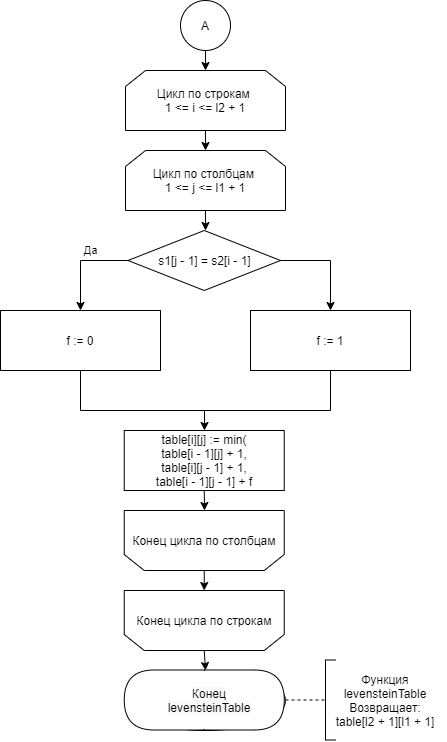

The diagram above was exported from draw.io. Its source (the exported page's mxGraphModel, read from the mxfile embedded in the PNG):
<mxGraphModel dx="1483" dy="811" grid="1" gridSize="10" guides="1" tooltips="1" connect="1" arrows="1" fold="1" page="1" pageScale="1" pageWidth="1827" pageHeight="11169" math="0" shadow="0">
  <root>
    <mxCell id="0" />
    <mxCell id="1" parent="0" />
    <mxCell id="IzHHjLZdD_Ywkc8Lu91x-34" value="А" style="ellipse;whiteSpace=wrap;html=1;aspect=fixed;rounded=0;shadow=0;comic=0;align=center;" parent="1" vertex="1">
      <mxGeometry x="500" y="110" width="50" height="50" as="geometry" />
    </mxCell>
    <mxCell id="IzHHjLZdD_Ywkc8Lu91x-35" value="Цикл по строкам&amp;nbsp;&lt;br&gt;1 &amp;lt;= i &amp;lt;= l2 + 1" style="shape=loopLimit;whiteSpace=wrap;html=1;" parent="1" vertex="1">
      <mxGeometry x="445" y="180" width="160" height="60" as="geometry" />
    </mxCell>
    <mxCell id="IzHHjLZdD_Ywkc8Lu91x-36" value="Цикл по столбцам &lt;br&gt;1 &amp;lt;= j &amp;lt;= l1 + 1" style="shape=loopLimit;whiteSpace=wrap;html=1;" parent="1" vertex="1">
      <mxGeometry x="445" y="260" width="160" height="60" as="geometry" />
    </mxCell>
    <mxCell id="IzHHjLZdD_Ywkc8Lu91x-37" value="" style="endArrow=classic;html=1;exitX=0.5;exitY=1;exitDx=0;exitDy=0;entryX=0.5;entryY=0;entryDx=0;entryDy=0;" parent="1" source="IzHHjLZdD_Ywkc8Lu91x-34" target="IzHHjLZdD_Ywkc8Lu91x-35" edge="1">
      <mxGeometry width="50" height="50" relative="1" as="geometry">
        <mxPoint x="410" y="250" as="sourcePoint" />
        <mxPoint x="460" y="200" as="targetPoint" />
      </mxGeometry>
    </mxCell>
    <mxCell id="IzHHjLZdD_Ywkc8Lu91x-38" value="" style="endArrow=classic;html=1;exitX=0.5;exitY=1;exitDx=0;exitDy=0;entryX=0.5;entryY=0;entryDx=0;entryDy=0;" parent="1" source="IzHHjLZdD_Ywkc8Lu91x-35" target="IzHHjLZdD_Ywkc8Lu91x-36" edge="1">
      <mxGeometry width="50" height="50" relative="1" as="geometry">
        <mxPoint x="410" y="320" as="sourcePoint" />
        <mxPoint x="460" y="270" as="targetPoint" />
      </mxGeometry>
    </mxCell>
    <mxCell id="IzHHjLZdD_Ywkc8Lu91x-39" value="s1[j - 1] = s2[i - 1]" style="rhombus;whiteSpace=wrap;html=1;rounded=0;shadow=0;comic=0;align=center;" parent="1" vertex="1">
      <mxGeometry x="447.5" y="340" width="152.5" height="60" as="geometry" />
    </mxCell>
    <mxCell id="IzHHjLZdD_Ywkc8Lu91x-40" value="" style="endArrow=classic;html=1;exitX=0.5;exitY=1;exitDx=0;exitDy=0;" parent="1" source="IzHHjLZdD_Ywkc8Lu91x-36" edge="1">
      <mxGeometry width="50" height="50" relative="1" as="geometry">
        <mxPoint x="480" y="450" as="sourcePoint" />
        <mxPoint x="525" y="340" as="targetPoint" />
      </mxGeometry>
    </mxCell>
    <mxCell id="IzHHjLZdD_Ywkc8Lu91x-41" value="f := 0" style="rounded=0;whiteSpace=wrap;html=1;" parent="1" vertex="1">
      <mxGeometry x="320" y="420" width="160" height="60" as="geometry" />
    </mxCell>
    <mxCell id="IzHHjLZdD_Ywkc8Lu91x-42" value="f := 1" style="rounded=0;whiteSpace=wrap;html=1;" parent="1" vertex="1">
      <mxGeometry x="570" y="420" width="160" height="60" as="geometry" />
    </mxCell>
    <mxCell id="IzHHjLZdD_Ywkc8Lu91x-43" value="Да" style="endArrow=none;html=1;entryX=0;entryY=0.5;entryDx=0;entryDy=0;" parent="1" target="IzHHjLZdD_Ywkc8Lu91x-39" edge="1">
      <mxGeometry x="-0.5789" y="10" width="50" height="50" relative="1" as="geometry">
        <mxPoint x="400" y="370" as="sourcePoint" />
        <mxPoint x="400" y="390" as="targetPoint" />
        <mxPoint as="offset" />
      </mxGeometry>
    </mxCell>
    <mxCell id="IzHHjLZdD_Ywkc8Lu91x-44" value="" style="endArrow=classic;html=1;entryX=0.5;entryY=0;entryDx=0;entryDy=0;" parent="1" target="IzHHjLZdD_Ywkc8Lu91x-41" edge="1">
      <mxGeometry width="50" height="50" relative="1" as="geometry">
        <mxPoint x="400" y="370" as="sourcePoint" />
        <mxPoint x="400" y="510" as="targetPoint" />
      </mxGeometry>
    </mxCell>
    <mxCell id="IzHHjLZdD_Ywkc8Lu91x-45" value="" style="endArrow=classic;html=1;entryX=0.5;entryY=0;entryDx=0;entryDy=0;" parent="1" target="IzHHjLZdD_Ywkc8Lu91x-42" edge="1">
      <mxGeometry width="50" height="50" relative="1" as="geometry">
        <mxPoint x="650" y="370" as="sourcePoint" />
        <mxPoint x="660" y="520" as="targetPoint" />
      </mxGeometry>
    </mxCell>
    <mxCell id="IzHHjLZdD_Ywkc8Lu91x-46" value="" style="endArrow=none;html=1;exitX=1;exitY=0.5;exitDx=0;exitDy=0;" parent="1" source="IzHHjLZdD_Ywkc8Lu91x-39" edge="1">
      <mxGeometry width="50" height="50" relative="1" as="geometry">
        <mxPoint x="530" y="550" as="sourcePoint" />
        <mxPoint x="650" y="370" as="targetPoint" />
      </mxGeometry>
    </mxCell>
    <mxCell id="IzHHjLZdD_Ywkc8Lu91x-47" value="" style="endArrow=none;html=1;entryX=0.5;entryY=1;entryDx=0;entryDy=0;" parent="1" target="IzHHjLZdD_Ywkc8Lu91x-41" edge="1">
      <mxGeometry width="50" height="50" relative="1" as="geometry">
        <mxPoint x="400" y="520" as="sourcePoint" />
        <mxPoint x="420" y="530" as="targetPoint" />
      </mxGeometry>
    </mxCell>
    <mxCell id="IzHHjLZdD_Ywkc8Lu91x-48" value="" style="endArrow=none;html=1;entryX=0.5;entryY=1;entryDx=0;entryDy=0;" parent="1" target="IzHHjLZdD_Ywkc8Lu91x-42" edge="1">
      <mxGeometry width="50" height="50" relative="1" as="geometry">
        <mxPoint x="650" y="520" as="sourcePoint" />
        <mxPoint x="580" y="530" as="targetPoint" />
      </mxGeometry>
    </mxCell>
    <mxCell id="IzHHjLZdD_Ywkc8Lu91x-49" value="" style="endArrow=none;html=1;" parent="1" edge="1">
      <mxGeometry width="50" height="50" relative="1" as="geometry">
        <mxPoint x="400" y="520" as="sourcePoint" />
        <mxPoint x="650" y="520" as="targetPoint" />
      </mxGeometry>
    </mxCell>
    <mxCell id="IzHHjLZdD_Ywkc8Lu91x-50" value="table[i][j] := min(&lt;br&gt;table[i - 1][j] + 1,&lt;br&gt;table[i][j - 1] + 1,&lt;br&gt;table[i - 1][j - 1] + f" style="rounded=0;whiteSpace=wrap;html=1;" parent="1" vertex="1">
      <mxGeometry x="443.75" y="540" width="160" height="60" as="geometry" />
    </mxCell>
    <mxCell id="IzHHjLZdD_Ywkc8Lu91x-51" value="" style="endArrow=classic;html=1;" parent="1" edge="1">
      <mxGeometry width="50" height="50" relative="1" as="geometry">
        <mxPoint x="524" y="520" as="sourcePoint" />
        <mxPoint x="524" y="540" as="targetPoint" />
      </mxGeometry>
    </mxCell>
    <mxCell id="IzHHjLZdD_Ywkc8Lu91x-52" value="" style="endArrow=classic;html=1;exitX=0.5;exitY=1;exitDx=0;exitDy=0;" parent="1" source="IzHHjLZdD_Ywkc8Lu91x-50" edge="1">
      <mxGeometry width="50" height="50" relative="1" as="geometry">
        <mxPoint x="480" y="710" as="sourcePoint" />
        <mxPoint x="524" y="620" as="targetPoint" />
      </mxGeometry>
    </mxCell>
    <mxCell id="IzHHjLZdD_Ywkc8Lu91x-53" value="" style="shape=loopLimit;whiteSpace=wrap;html=1;align=center;rounded=0;shadow=0;portConstraintRotation=0;comic=0;treeFolding=0;rotatable=1;rotation=-180;size=20;" parent="1" vertex="1">
      <mxGeometry x="443.75" y="620" width="160" height="60" as="geometry" />
    </mxCell>
    <mxCell id="IzHHjLZdD_Ywkc8Lu91x-54" value="" style="shape=loopLimit;whiteSpace=wrap;html=1;align=center;rounded=0;shadow=0;portConstraintRotation=0;comic=0;treeFolding=0;rotatable=1;rotation=-180;size=20;" parent="1" vertex="1">
      <mxGeometry x="443.75" y="700" width="160" height="60" as="geometry" />
    </mxCell>
    <mxCell id="IzHHjLZdD_Ywkc8Lu91x-55" value="" style="endArrow=classic;html=1;exitX=0.5;exitY=0;exitDx=0;exitDy=0;entryX=0.5;entryY=1;entryDx=0;entryDy=0;" parent="1" source="IzHHjLZdD_Ywkc8Lu91x-53" target="IzHHjLZdD_Ywkc8Lu91x-54" edge="1">
      <mxGeometry width="50" height="50" relative="1" as="geometry">
        <mxPoint x="450" y="820" as="sourcePoint" />
        <mxPoint x="500" y="770" as="targetPoint" />
      </mxGeometry>
    </mxCell>
    <mxCell id="IzHHjLZdD_Ywkc8Lu91x-56" value="&lt;span style=&quot;background-color: rgb(255 , 255 , 255)&quot;&gt;Конец цикла по столбцам&lt;/span&gt;" style="text;html=1;strokeColor=none;fillColor=none;align=center;verticalAlign=middle;whiteSpace=wrap;rounded=0;shadow=0;comic=0;" parent="1" vertex="1">
      <mxGeometry x="443.75" y="620" width="160" height="60" as="geometry" />
    </mxCell>
    <mxCell id="IzHHjLZdD_Ywkc8Lu91x-57" value="&lt;span style=&quot;background-color: rgb(255 , 255 , 255)&quot;&gt;Конец цикла по строкам&lt;/span&gt;" style="text;html=1;strokeColor=none;fillColor=none;align=center;verticalAlign=middle;whiteSpace=wrap;rounded=0;shadow=0;comic=0;" parent="1" vertex="1">
      <mxGeometry x="443.75" y="700" width="160" height="60" as="geometry" />
    </mxCell>
    <mxCell id="IzHHjLZdD_Ywkc8Lu91x-58" value="Конец levensteinTable" style="ellipse;whiteSpace=wrap;html=1;" parent="1" vertex="1">
      <mxGeometry x="445" y="780" width="160" height="60" as="geometry" />
    </mxCell>
    <mxCell id="IzHHjLZdD_Ywkc8Lu91x-59" value="" style="endArrow=classic;html=1;exitX=0.5;exitY=1;exitDx=0;exitDy=0;entryX=0.5;entryY=0;entryDx=0;entryDy=0;" parent="1" source="IzHHjLZdD_Ywkc8Lu91x-57" target="IzHHjLZdD_Ywkc8Lu91x-58" edge="1">
      <mxGeometry width="50" height="50" relative="1" as="geometry">
        <mxPoint x="360" y="870" as="sourcePoint" />
        <mxPoint x="410" y="820" as="targetPoint" />
      </mxGeometry>
    </mxCell>
    <mxCell id="IzHHjLZdD_Ywkc8Lu91x-60" value="" style="endArrow=none;dashed=1;html=1;exitX=1;exitY=0.5;exitDx=0;exitDy=0;" parent="1" edge="1">
      <mxGeometry width="50" height="50" relative="1" as="geometry">
        <mxPoint x="605" y="809.5" as="sourcePoint" />
        <mxPoint x="645" y="809.5" as="targetPoint" />
      </mxGeometry>
    </mxCell>
    <mxCell id="IzHHjLZdD_Ywkc8Lu91x-61" value="" style="endArrow=none;html=1;" parent="1" edge="1">
      <mxGeometry width="50" height="50" relative="1" as="geometry">
        <mxPoint x="645" y="849.5" as="sourcePoint" />
        <mxPoint x="645" y="769.5" as="targetPoint" />
      </mxGeometry>
    </mxCell>
    <mxCell id="IzHHjLZdD_Ywkc8Lu91x-62" value="" style="endArrow=none;html=1;" parent="1" edge="1">
      <mxGeometry width="50" height="50" relative="1" as="geometry">
        <mxPoint x="645" y="769.5" as="sourcePoint" />
        <mxPoint x="655" y="769.5" as="targetPoint" />
      </mxGeometry>
    </mxCell>
    <mxCell id="IzHHjLZdD_Ywkc8Lu91x-63" value="" style="endArrow=none;html=1;" parent="1" edge="1">
      <mxGeometry width="50" height="50" relative="1" as="geometry">
        <mxPoint x="655" y="849.5" as="sourcePoint" />
        <mxPoint x="645" y="849.5" as="targetPoint" />
      </mxGeometry>
    </mxCell>
    <mxCell id="IzHHjLZdD_Ywkc8Lu91x-64" value="Функция levensteinTable&lt;br&gt;Возвращает:&lt;br&gt;table[l2 + 1][l1 + 1]" style="text;html=1;strokeColor=none;fillColor=none;align=center;verticalAlign=middle;whiteSpace=wrap;rounded=0;" parent="1" vertex="1">
      <mxGeometry x="645" y="769.5" width="120" height="80" as="geometry" />
    </mxCell>
    <mxCell id="Nz2Xf-v7kXhPvy6lCL7s-1" value="" style="shape=delay;whiteSpace=wrap;html=1;" vertex="1" parent="1">
      <mxGeometry x="523.75" y="779.5" width="80" height="60" as="geometry" />
    </mxCell>
    <mxCell id="Nz2Xf-v7kXhPvy6lCL7s-3" value="" style="shape=delay;whiteSpace=wrap;html=1;rotation=-180;" vertex="1" parent="1">
      <mxGeometry x="443.75" y="779.5" width="80" height="60" as="geometry" />
    </mxCell>
    <mxCell id="Nz2Xf-v7kXhPvy6lCL7s-4" value="&lt;span style=&quot;color: rgb(0 , 0 , 0) ; font-family: &amp;#34;helvetica&amp;#34; ; font-size: 12px ; font-style: normal ; font-weight: 400 ; letter-spacing: normal ; text-align: center ; text-indent: 0px ; text-transform: none ; word-spacing: 0px ; background-color: rgb(248 , 249 , 250) ; display: inline ; float: none&quot;&gt;Конец levensteinTable&lt;/span&gt;" style="text;html=1;strokeColor=none;align=center;verticalAlign=middle;whiteSpace=wrap;rounded=0;fillColor=#ffffff;" vertex="1" parent="1">
      <mxGeometry x="468.75" y="789.5" width="120" height="40" as="geometry" />
    </mxCell>
  </root>
</mxGraphModel>